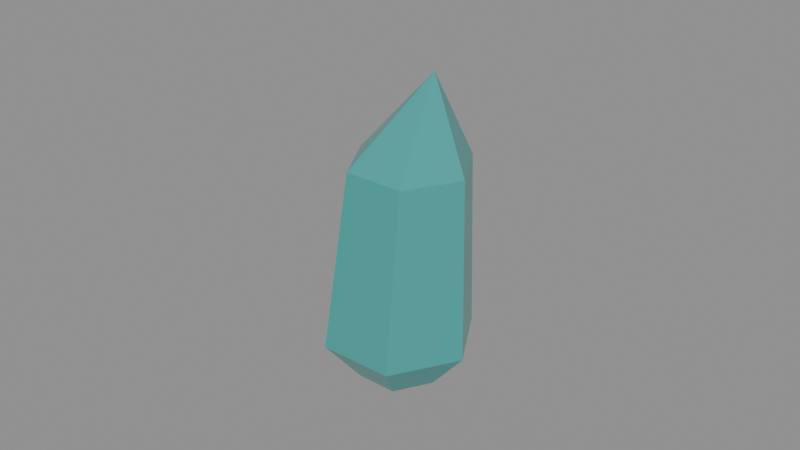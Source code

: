 # Source: SM_Magic_Crystal.blend  (saved by Blender 5.2.44; exported with 4.5.12 LTS)
import bpy
from mathutils import Matrix  # noqa: F401  (used for matrix-valued properties, if any)

bpy.ops.wm.read_factory_settings(use_empty=True)
scene = bpy.context.scene
scene.name = 'Scene_Crystal'

# ---- collections
col_rendermesh = bpy.data.collections.new('RenderMesh'); scene.collection.children.link(col_rendermesh)
col_collision = bpy.data.collections.new('Collision'); scene.collection.children.link(col_collision)

# ---- images (referenced by path relative to the original .blend; pixels are not part of the script)
import os
ASSET_DIR = os.environ.get("B2B_ASSET_DIR", "")  # directory of the original .blend (textures are referenced by path, not embedded)
HERE = os.path.dirname(os.path.abspath(__file__))  # packed textures are extracted next to this script under _unpacked/

def load_image(name, relpath, width, height, colorspace="sRGB"):
    """Load a texture the original file referenced (path relative to the .blend, or extracted next to this script)."""
    p = next((c for c in (os.path.join(HERE, relpath), os.path.join(ASSET_DIR, relpath)) if relpath and os.path.exists(c)), "")
    if p:
        img = bpy.data.images.load(p, check_existing=True)
        img.name = name
    else:  # same state as the original file: an image datablock whose file is absent (Cycles renders it pink)
        img = bpy.data.images.new(name, width, height)
        img.source = "FILE"
        img.filepath = "//" + (relpath or name)
    img.colorspace_settings.name = colorspace
    return img
img_t_magic_palette_bc = load_image('T_Magic_Palette_BC', '_unpacked/T_Magic_Palette_BC.8ade390b.png', 256, 128, 'sRGB')

# ---- materials (node trees are filled in below, after node groups)
mat_m_magic_gem = bpy.data.materials.new('M_Magic_Gem')

# ---- material node trees
mat_m_magic_gem.use_nodes = True; mat_m_magic_gem.node_tree.nodes.clear()
_N = mat_m_magic_gem.node_tree.nodes; _L = mat_m_magic_gem.node_tree.links
n0 = _N.new('ShaderNodeBsdfPrincipled'); n0.name = 'Principled BSDF'; n0.location = (-200, 100)
n0.inputs[1].default_value = 0.18
n0.inputs[2].default_value = 0.24
n0.inputs[10].default_value = 0.005
n1 = _N.new('ShaderNodeOutputMaterial'); n1.name = 'Material Output'; n1.location = (200, 100)
n2 = _N.new('ShaderNodeTexImage'); n2.name = 'Image Texture'; n2.location = (0, 0)
n2.image = img_t_magic_palette_bc
n2.interpolation = 'Closest'
n3 = _N.new('ShaderNodeUVMap'); n3.name = 'UV Map'; n3.location = (0, 0)
n3.width = 160
n3.uv_map = 'PaletteUV'
_L.new(n0.outputs[0], n1.inputs[0])
_L.new(n2.outputs[0], n0.inputs[0])
_L.new(n3.outputs[0], n2.inputs[0])
n1.is_active_output = True

# ---- meshes
me_sm_magic_crystal = bpy.data.meshes.new('SM_Magic_Crystal')
me_sm_magic_crystal.from_pydata([(0.013, 0.0, 0.0), (0.0065, 0.01126, 0.0), (-0.0065, 0.01126, 0.0), (-0.013, 1.592e-18, 0.0), (-0.0065, -0.01126, 0.0), (0.0065, -0.01126, 0.0), (0.024, 0.0, 0.013), (0.012, 0.02078, 0.013), (-0.012, 0.02078, 0.013), (-0.024, 2.939e-18, 0.013), (-0.012, -0.02078, 0.013), (0.012, -0.02078, 0.013), (0.023, 0.0, 0.071), (0.0135, 0.01645, 0.071), (-0.0055, 0.01645, 0.071), (-0.015, 2.327e-18, 0.071), (-0.0055, -0.01645, 0.071), (0.0135, -0.01645, 0.071), (0.012, 0.0, 0.1)], [], [(5, 4, 3, 2, 1, 0), (0, 1, 7, 6), (1, 2, 8, 7), (2, 3, 9, 8), (3, 4, 10, 9), (4, 5, 11, 10), (5, 0, 6, 11), (6, 7, 13, 12), (7, 8, 14, 13), (8, 9, 15, 14), (9, 10, 16, 15), (10, 11, 17, 16), (11, 6, 12, 17), (12, 13, 18), (13, 14, 18), (14, 15, 18), (15, 16, 18), (16, 17, 18), (17, 12, 18)])
_uv = me_sm_magic_crystal.uv_layers.new(name='PaletteUV')
_uv.uv.foreach_set('vector', [0.9375, 0.625, 0.9375, 0.625, 0.9375, 0.625, 0.9375, 0.625, 0.9375, 0.625, 0.9375, 0.625, 0.9375, 0.625, 0.9375, 0.625, 0.9375, 0.625, 0.9375, 0.625, 0.9375, 0.625, 0.9375, 0.625, 0.9375, 0.625, 0.9375, 0.625, 0.9375, 0.625, 0.9375, 0.625, 0.9375, 0.625, 0.9375, 0.625, 0.9375, 0.625, 0.9375, 0.625, 0.9375, 0.625, 0.9375, 0.625, 0.9375, 0.625, 0.9375, 0.625, 0.9375, 0.625, 0.9375, 0.625, 0.9375, 0.625, 0.9375, 0.625, 0.9375, 0.625, 0.9375, 0.625, 0.9375, 0.625, 0.9375, 0.625, 0.9375, 0.625, 0.9375, 0.625, 0.9375, 0.625, 0.9375, 0.625, 0.9375, 0.625, 0.9375, 0.625, 0.9375, 0.625, 0.9375, 0.625, 0.9375, 0.625, 0.9375, 0.625, 0.9375, 0.625, 0.9375, 0.625, 0.9375, 0.625, 0.9375, 0.625, 0.9375, 0.625, 0.9375, 0.625, 0.9375, 0.625, 0.9375, 0.625, 0.9375, 0.625, 0.9375, 0.625, 0.9375, 0.625, 0.9375, 0.625, 0.9375, 0.625, 0.9375, 0.625, 0.9375, 0.625, 0.9375, 0.625, 0.9375, 0.625, 0.9375, 0.625, 0.9375, 0.625, 0.9375, 0.625, 0.9375, 0.625, 0.9375, 0.625, 0.9375, 0.625, 0.9375, 0.625, 0.9375, 0.625, 0.9375, 0.625, 0.9375, 0.625, 0.9375, 0.625, 0.9375, 0.625, 0.9375, 0.625])
_uv.active_render = True
_uv = me_sm_magic_crystal.uv_layers.new(name='LightmapUV')
_uv.uv.foreach_set('vector', [0.4807, 0.4631, 0.4545, 0.5452, 0.3811, 0.6312, 0.3338, 0.6351, 0.3599, 0.5531, 0.4334, 0.4671, 0.4334, 0.4671, 0.3599, 0.5531, 0.3032, 0.4949, 0.4388, 0.3361, 0.3599, 0.5531, 0.3338, 0.6351, 0.255, 0.6463, 0.3032, 0.4949, 0.7795, 1.0, 0.6952, 1.0, 0.6595, 0.8914, 0.8151, 0.8914, 0.7547, 0.5732, 0.7312, 0.4877, 0.7897, 0.4374, 0.833, 0.5952, 0.7312, 0.4877, 0.6607, 0.3917, 0.6595, 0.2603, 0.7897, 0.4374, 0.6129, 0.6623, 0.5286, 0.6654, 0.4923, 0.5909, 0.6479, 0.5853, 0.4388, 0.3361, 0.3032, 0.4949, 0.255, 0.1935, 0.3623, 0.06785, 1.0, 0.6006, 0.8446, 0.6177, 0.877, 0.2313, 1.0, 0.2178, 0.8151, 0.8914, 0.6595, 0.8914, 0.6887, 0.6073, 0.8119, 0.6073, 0.2433, 0.5756, 0.08965, 0.6264, 0.06415, 0.2503, 0.1858, 0.2101, 0.7897, 0.4374, 0.6595, 0.2603, 0.7299, 2.643e-08, 0.833, 0.1402, 0.6479, 0.5853, 0.4923, 0.5909, 0.4923, 0.2045, 0.6155, 0.2001, 0.3623, 0.06785, 0.255, 0.1935, 0.303, 0.0, 1.0, 0.2178, 0.877, 0.2313, 0.9847, 4.894e-09, 0.2433, 0.1468, 0.1858, 0.2101, 0.08109, 1.419e-08, 0.1858, 0.2101, 0.06415, 0.2503, 0.08109, 1.419e-08, 0.06415, 0.2503, 0.0, 0.2272, 0.08109, 1.419e-08, 0.6155, 0.2001, 0.4923, 0.2045, 0.5262, 3.083e-08])
me_sm_magic_crystal.materials.append(mat_m_magic_gem)
me_sm_magic_crystal.update()
me_ucx_sm_magic_crystal_00 = bpy.data.meshes.new('UCX_SM_Magic_Crystal_00')
me_ucx_sm_magic_crystal_00.from_pydata([(0.013, 0.0, 0.0), (0.0065, 0.01126, 0.0), (-0.0065, 0.01126, 0.0), (-0.013, 1.592e-18, 0.0), (-0.0065, -0.01126, 0.0), (0.0065, -0.01126, 0.0), (0.024, 0.0, 0.013), (0.012, 0.02078, 0.013), (-0.012, 0.02078, 0.013), (-0.024, 2.939e-18, 0.013), (-0.012, -0.02078, 0.013), (0.012, -0.02078, 0.013), (0.023, 0.0, 0.071), (0.0135, 0.01645, 0.071), (-0.0055, 0.01645, 0.071), (-0.015, 2.327e-18, 0.071), (-0.0055, -0.01645, 0.071), (0.0135, -0.01645, 0.071), (0.012, 0.0, 0.1)], [], [(7, 12, 6), (12, 11, 6), (11, 5, 0), (11, 0, 6), (0, 1, 7), (0, 7, 6), (13, 12, 7), (1, 2, 8), (1, 8, 7), (8, 14, 13), (8, 13, 7), (18, 17, 12), (17, 11, 12), (13, 18, 12), (10, 4, 5), (10, 5, 11), (17, 16, 10), (17, 10, 11), (5, 4, 3), (5, 3, 2), (5, 2, 1), (5, 1, 0), (14, 18, 13), (2, 3, 9), (2, 9, 8), (9, 15, 8), (15, 14, 8), (14, 15, 18), (15, 16, 18), (16, 17, 18), (16, 15, 10), (15, 9, 10), (9, 3, 4), (9, 4, 10)])
me_ucx_sm_magic_crystal_00.update()

# ---- objects
ob_sm_magic_crystal = bpy.data.objects.new('SM_Magic_Crystal', me_sm_magic_crystal)
ob_ucx_sm_magic_crystal_00 = bpy.data.objects.new('UCX_SM_Magic_Crystal_00', me_ucx_sm_magic_crystal_00)

# ---- transforms, parenting, visibility, modifiers, constraints
ob_sm_magic_crystal.location = (0.0, 0.0, 0.0)
ob_ucx_sm_magic_crystal_00.location = (0.0, 0.0, 0.0)
ob_ucx_sm_magic_crystal_00.hide_render = True
ob_ucx_sm_magic_crystal_00.display_type = 'WIRE'

# ---- collection membership
col_rendermesh.objects.link(ob_sm_magic_crystal)
col_collision.objects.link(ob_ucx_sm_magic_crystal_00)

# ---- scene / render settings (as saved in the file)
scene.frame_start = 1; scene.frame_end = 150; scene.frame_set(1)
scene.render.engine = 'BLENDER_EEVEE_NEXT'
scene.render.fps = 30
scene.render.bake_bias = 0.0
scene.render.bake_samples = 0
scene.render.compositor_device = 'GPU'
scene.eevee.use_volume_custom_range = False
scene.eevee.fast_gi_thickness_near = 0.1
scene.eevee.fast_gi_thickness_far = 0.0
scene.eevee.ray_tracing_options.screen_trace_thickness = 0.1
bpy.context.view_layer.update()

# ---- added for rendering (the .blend has no active camera and no usable light): camera, sun + grey world if the file has none
cam_auto = bpy.data.cameras.new('AutoCamera')
cam_auto.lens = 50.0
cam_auto.sensor_width = 36.0
cam_auto.clip_end = 1000.0
ob_auto_camera = bpy.data.objects.new('AutoCamera', cam_auto)
scene.collection.objects.link(ob_auto_camera)
ob_auto_camera.location = (0.185045, -0.222054, 0.198036)
ob_auto_camera.rotation_euler = (1.09748, -7.21219e-08, 0.694738)
scene.camera = ob_auto_camera
light_auto_sun = bpy.data.lights.new('AutoSun', 'SUN')
light_auto_sun.energy = 3.0
light_auto_sun.angle = 0.0523599
ob_auto_sun = bpy.data.objects.new('AutoSun', light_auto_sun)
scene.collection.objects.link(ob_auto_sun)
ob_auto_sun.rotation_euler = (0.872665, 0.174533, 0.523599)
if scene.world is None:
    world_auto = bpy.data.worlds.new('AutoWorld')
    world_auto.color = (0.3, 0.3, 0.3)
    scene.world = world_auto
bpy.context.view_layer.update()
